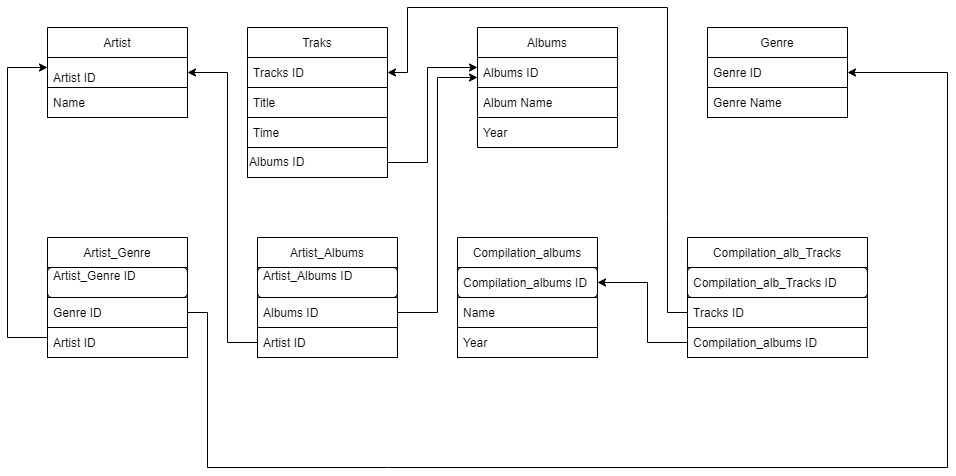

The diagram above was exported from draw.io. Its source (the exported page's mxGraphModel, read from the mxfile embedded in the PNG):
<mxGraphModel dx="1695" dy="393" grid="1" gridSize="10" guides="1" tooltips="1" connect="1" arrows="1" fold="1" page="1" pageScale="1" pageWidth="827" pageHeight="1169" math="0" shadow="0">
  <root>
    <mxCell id="0" />
    <mxCell id="1" parent="0" />
    <mxCell id="TwPsiWARv4St6Ttm_d8S-2" value="Artist" style="swimlane;fontStyle=0;childLayout=stackLayout;horizontal=1;startSize=30;horizontalStack=0;resizeParent=1;resizeParentMax=0;resizeLast=0;collapsible=1;marginBottom=0;" parent="1" vertex="1">
      <mxGeometry x="40" y="40" width="140" height="90" as="geometry" />
    </mxCell>
    <mxCell id="TwPsiWARv4St6Ttm_d8S-3" value="Artist ID" style="text;strokeColor=default;fillColor=none;align=left;verticalAlign=bottom;spacingLeft=4;spacingRight=4;overflow=hidden;points=[[0,0.5],[1,0.5]];portConstraint=eastwest;rotatable=0;rounded=0;" parent="TwPsiWARv4St6Ttm_d8S-2" vertex="1">
      <mxGeometry y="30" width="140" height="30" as="geometry" />
    </mxCell>
    <mxCell id="TwPsiWARv4St6Ttm_d8S-4" value="Name" style="text;strokeColor=default;fillColor=none;align=left;verticalAlign=middle;spacingLeft=4;spacingRight=4;overflow=hidden;points=[[0,0.5],[1,0.5]];portConstraint=eastwest;rotatable=0;" parent="TwPsiWARv4St6Ttm_d8S-2" vertex="1">
      <mxGeometry y="60" width="140" height="30" as="geometry" />
    </mxCell>
    <mxCell id="TwPsiWARv4St6Ttm_d8S-10" value="Albums" style="swimlane;fontStyle=0;childLayout=stackLayout;horizontal=1;startSize=30;horizontalStack=0;resizeParent=1;resizeParentMax=0;resizeLast=0;collapsible=1;marginBottom=0;" parent="1" vertex="1">
      <mxGeometry x="470" y="40" width="140" height="120" as="geometry" />
    </mxCell>
    <mxCell id="TwPsiWARv4St6Ttm_d8S-11" value="Albums ID" style="text;strokeColor=none;fillColor=none;align=left;verticalAlign=middle;spacingLeft=4;spacingRight=4;overflow=hidden;points=[[0,0.5],[1,0.5]];portConstraint=eastwest;rotatable=0;" parent="TwPsiWARv4St6Ttm_d8S-10" vertex="1">
      <mxGeometry y="30" width="140" height="30" as="geometry" />
    </mxCell>
    <mxCell id="TwPsiWARv4St6Ttm_d8S-12" value="Album Name" style="text;strokeColor=default;fillColor=none;align=left;verticalAlign=middle;spacingLeft=4;spacingRight=4;overflow=hidden;points=[[0,0.5],[1,0.5]];portConstraint=eastwest;rotatable=0;" parent="TwPsiWARv4St6Ttm_d8S-10" vertex="1">
      <mxGeometry y="60" width="140" height="30" as="geometry" />
    </mxCell>
    <mxCell id="TwPsiWARv4St6Ttm_d8S-13" value="Year" style="text;strokeColor=none;fillColor=none;align=left;verticalAlign=middle;spacingLeft=4;spacingRight=4;overflow=hidden;points=[[0,0.5],[1,0.5]];portConstraint=eastwest;rotatable=0;" parent="TwPsiWARv4St6Ttm_d8S-10" vertex="1">
      <mxGeometry y="90" width="140" height="30" as="geometry" />
    </mxCell>
    <mxCell id="TwPsiWARv4St6Ttm_d8S-14" value="Genre" style="swimlane;fontStyle=0;childLayout=stackLayout;horizontal=1;startSize=30;horizontalStack=0;resizeParent=1;resizeParentMax=0;resizeLast=0;collapsible=1;marginBottom=0;" parent="1" vertex="1">
      <mxGeometry x="700" y="40" width="140" height="90" as="geometry" />
    </mxCell>
    <mxCell id="TwPsiWARv4St6Ttm_d8S-15" value="Genre ID" style="text;strokeColor=none;fillColor=none;align=left;verticalAlign=middle;spacingLeft=4;spacingRight=4;overflow=hidden;points=[[0,0.5],[1,0.5]];portConstraint=eastwest;rotatable=0;" parent="TwPsiWARv4St6Ttm_d8S-14" vertex="1">
      <mxGeometry y="30" width="140" height="30" as="geometry" />
    </mxCell>
    <mxCell id="TwPsiWARv4St6Ttm_d8S-16" value="Genre Name" style="text;strokeColor=default;fillColor=none;align=left;verticalAlign=middle;spacingLeft=4;spacingRight=4;overflow=hidden;points=[[0,0.5],[1,0.5]];portConstraint=eastwest;rotatable=0;" parent="TwPsiWARv4St6Ttm_d8S-14" vertex="1">
      <mxGeometry y="60" width="140" height="30" as="geometry" />
    </mxCell>
    <mxCell id="TwPsiWARv4St6Ttm_d8S-24" value="Traks" style="swimlane;fontStyle=0;childLayout=stackLayout;horizontal=1;startSize=30;horizontalStack=0;resizeParent=1;resizeParentMax=0;resizeLast=0;collapsible=1;marginBottom=0;" parent="1" vertex="1">
      <mxGeometry x="240" y="40" width="140" height="120" as="geometry" />
    </mxCell>
    <mxCell id="TwPsiWARv4St6Ttm_d8S-25" value="Tracks ID" style="text;strokeColor=none;fillColor=none;align=left;verticalAlign=middle;spacingLeft=4;spacingRight=4;overflow=hidden;points=[[0,0.5],[1,0.5]];portConstraint=eastwest;rotatable=0;" parent="TwPsiWARv4St6Ttm_d8S-24" vertex="1">
      <mxGeometry y="30" width="140" height="30" as="geometry" />
    </mxCell>
    <mxCell id="TwPsiWARv4St6Ttm_d8S-26" value="Title" style="text;strokeColor=default;fillColor=none;align=left;verticalAlign=middle;spacingLeft=4;spacingRight=4;overflow=hidden;points=[[0,0.5],[1,0.5]];portConstraint=eastwest;rotatable=0;" parent="TwPsiWARv4St6Ttm_d8S-24" vertex="1">
      <mxGeometry y="60" width="140" height="30" as="geometry" />
    </mxCell>
    <mxCell id="TwPsiWARv4St6Ttm_d8S-27" value="Time" style="text;strokeColor=none;fillColor=none;align=left;verticalAlign=middle;spacingLeft=4;spacingRight=4;overflow=hidden;points=[[0,0.5],[1,0.5]];portConstraint=eastwest;rotatable=0;" parent="TwPsiWARv4St6Ttm_d8S-24" vertex="1">
      <mxGeometry y="90" width="140" height="30" as="geometry" />
    </mxCell>
    <mxCell id="TwPsiWARv4St6Ttm_d8S-28" value="Albums ID" style="rounded=0;whiteSpace=wrap;html=1;fillColor=none;labelPosition=center;verticalLabelPosition=middle;align=left;verticalAlign=middle;textDirection=ltr;" parent="1" vertex="1">
      <mxGeometry x="240" y="160" width="140" height="30" as="geometry" />
    </mxCell>
    <mxCell id="TwPsiWARv4St6Ttm_d8S-46" value="" style="endArrow=classic;html=1;rounded=0;exitX=1;exitY=0.5;exitDx=0;exitDy=0;" parent="1" source="TwPsiWARv4St6Ttm_d8S-28" edge="1">
      <mxGeometry relative="1" as="geometry">
        <mxPoint x="340" y="80" as="sourcePoint" />
        <mxPoint x="470" y="80" as="targetPoint" />
        <Array as="points">
          <mxPoint x="420" y="175" />
          <mxPoint x="420" y="80" />
        </Array>
      </mxGeometry>
    </mxCell>
    <mxCell id="TwPsiWARv4St6Ttm_d8S-50" style="edgeStyle=none;rounded=0;orthogonalLoop=1;jettySize=auto;html=1;entryX=0;entryY=0.5;entryDx=0;entryDy=0;" parent="1" edge="1">
      <mxGeometry relative="1" as="geometry">
        <mxPoint x="470" y="175" as="sourcePoint" />
        <mxPoint x="470" y="175" as="targetPoint" />
      </mxGeometry>
    </mxCell>
    <mxCell id="ov9N0-4_08Xdpep1niIO-1" value="Artist_Genre" style="swimlane;fontStyle=0;childLayout=stackLayout;horizontal=1;startSize=30;horizontalStack=0;resizeParent=1;resizeParentMax=0;resizeLast=0;collapsible=1;marginBottom=0;" vertex="1" parent="1">
      <mxGeometry x="40" y="250" width="140" height="120" as="geometry" />
    </mxCell>
    <mxCell id="ov9N0-4_08Xdpep1niIO-2" value="Artist_Genre ID&#10;" style="text;strokeColor=default;fillColor=none;align=left;verticalAlign=middle;spacingLeft=4;spacingRight=4;overflow=hidden;points=[[0,0.5],[1,0.5]];portConstraint=eastwest;rotatable=0;rounded=1;" vertex="1" parent="ov9N0-4_08Xdpep1niIO-1">
      <mxGeometry y="30" width="140" height="30" as="geometry" />
    </mxCell>
    <mxCell id="ov9N0-4_08Xdpep1niIO-3" value="Genre ID" style="text;strokeColor=default;fillColor=none;align=left;verticalAlign=middle;spacingLeft=4;spacingRight=4;overflow=hidden;points=[[0,0.5],[1,0.5]];portConstraint=eastwest;rotatable=0;" vertex="1" parent="ov9N0-4_08Xdpep1niIO-1">
      <mxGeometry y="60" width="140" height="30" as="geometry" />
    </mxCell>
    <mxCell id="ov9N0-4_08Xdpep1niIO-4" value="Artist ID" style="text;strokeColor=default;fillColor=none;align=left;verticalAlign=middle;spacingLeft=4;spacingRight=4;overflow=hidden;points=[[0,0.5],[1,0.5]];portConstraint=eastwest;rotatable=0;" vertex="1" parent="ov9N0-4_08Xdpep1niIO-1">
      <mxGeometry y="90" width="140" height="30" as="geometry" />
    </mxCell>
    <mxCell id="ov9N0-4_08Xdpep1niIO-5" value="Artist_Albums" style="swimlane;fontStyle=0;childLayout=stackLayout;horizontal=1;startSize=30;horizontalStack=0;resizeParent=1;resizeParentMax=0;resizeLast=0;collapsible=1;marginBottom=0;" vertex="1" parent="1">
      <mxGeometry x="250" y="250" width="140" height="120" as="geometry" />
    </mxCell>
    <mxCell id="ov9N0-4_08Xdpep1niIO-6" value="Artist_Albums ID&#10;" style="text;strokeColor=default;fillColor=none;align=left;verticalAlign=middle;spacingLeft=4;spacingRight=4;overflow=hidden;points=[[0,0.5],[1,0.5]];portConstraint=eastwest;rotatable=0;rounded=1;" vertex="1" parent="ov9N0-4_08Xdpep1niIO-5">
      <mxGeometry y="30" width="140" height="30" as="geometry" />
    </mxCell>
    <mxCell id="ov9N0-4_08Xdpep1niIO-7" value="Albums ID" style="text;strokeColor=default;fillColor=none;align=left;verticalAlign=middle;spacingLeft=4;spacingRight=4;overflow=hidden;points=[[0,0.5],[1,0.5]];portConstraint=eastwest;rotatable=0;" vertex="1" parent="ov9N0-4_08Xdpep1niIO-5">
      <mxGeometry y="60" width="140" height="30" as="geometry" />
    </mxCell>
    <mxCell id="ov9N0-4_08Xdpep1niIO-8" value="Artist ID" style="text;strokeColor=default;fillColor=none;align=left;verticalAlign=middle;spacingLeft=4;spacingRight=4;overflow=hidden;points=[[0,0.5],[1,0.5]];portConstraint=eastwest;rotatable=0;" vertex="1" parent="ov9N0-4_08Xdpep1niIO-5">
      <mxGeometry y="90" width="140" height="30" as="geometry" />
    </mxCell>
    <mxCell id="ov9N0-4_08Xdpep1niIO-9" value="Compilation_albums" style="swimlane;fontStyle=0;childLayout=stackLayout;horizontal=1;startSize=30;horizontalStack=0;resizeParent=1;resizeParentMax=0;resizeLast=0;collapsible=1;marginBottom=0;" vertex="1" parent="1">
      <mxGeometry x="450" y="250" width="140" height="120" as="geometry" />
    </mxCell>
    <mxCell id="ov9N0-4_08Xdpep1niIO-10" value="Compilation_albums ID" style="text;strokeColor=default;fillColor=none;align=left;verticalAlign=middle;spacingLeft=4;spacingRight=4;overflow=hidden;points=[[0,0.5],[1,0.5]];portConstraint=eastwest;rotatable=0;rounded=1;" vertex="1" parent="ov9N0-4_08Xdpep1niIO-9">
      <mxGeometry y="30" width="140" height="30" as="geometry" />
    </mxCell>
    <mxCell id="ov9N0-4_08Xdpep1niIO-11" value="Name" style="text;strokeColor=default;fillColor=none;align=left;verticalAlign=middle;spacingLeft=4;spacingRight=4;overflow=hidden;points=[[0,0.5],[1,0.5]];portConstraint=eastwest;rotatable=0;" vertex="1" parent="ov9N0-4_08Xdpep1niIO-9">
      <mxGeometry y="60" width="140" height="30" as="geometry" />
    </mxCell>
    <mxCell id="ov9N0-4_08Xdpep1niIO-12" value="Year" style="text;strokeColor=default;fillColor=none;align=left;verticalAlign=middle;spacingLeft=4;spacingRight=4;overflow=hidden;points=[[0,0.5],[1,0.5]];portConstraint=eastwest;rotatable=0;" vertex="1" parent="ov9N0-4_08Xdpep1niIO-9">
      <mxGeometry y="90" width="140" height="30" as="geometry" />
    </mxCell>
    <mxCell id="ov9N0-4_08Xdpep1niIO-13" value="Compilation_alb_Tracks" style="swimlane;fontStyle=0;childLayout=stackLayout;horizontal=1;startSize=30;horizontalStack=0;resizeParent=1;resizeParentMax=0;resizeLast=0;collapsible=1;marginBottom=0;" vertex="1" parent="1">
      <mxGeometry x="680" y="250" width="180" height="120" as="geometry" />
    </mxCell>
    <mxCell id="ov9N0-4_08Xdpep1niIO-14" value="Compilation_alb_Tracks ID" style="text;strokeColor=default;fillColor=none;align=left;verticalAlign=middle;spacingLeft=4;spacingRight=4;overflow=hidden;points=[[0,0.5],[1,0.5]];portConstraint=eastwest;rotatable=0;rounded=1;" vertex="1" parent="ov9N0-4_08Xdpep1niIO-13">
      <mxGeometry y="30" width="180" height="30" as="geometry" />
    </mxCell>
    <mxCell id="ov9N0-4_08Xdpep1niIO-15" value="Tracks ID" style="text;strokeColor=default;fillColor=none;align=left;verticalAlign=middle;spacingLeft=4;spacingRight=4;overflow=hidden;points=[[0,0.5],[1,0.5]];portConstraint=eastwest;rotatable=0;" vertex="1" parent="ov9N0-4_08Xdpep1niIO-13">
      <mxGeometry y="60" width="180" height="30" as="geometry" />
    </mxCell>
    <mxCell id="ov9N0-4_08Xdpep1niIO-16" value="Compilation_albums ID" style="text;strokeColor=default;fillColor=none;align=left;verticalAlign=middle;spacingLeft=4;spacingRight=4;overflow=hidden;points=[[0,0.5],[1,0.5]];portConstraint=eastwest;rotatable=0;" vertex="1" parent="ov9N0-4_08Xdpep1niIO-13">
      <mxGeometry y="90" width="180" height="30" as="geometry" />
    </mxCell>
    <mxCell id="ov9N0-4_08Xdpep1niIO-17" value="" style="endArrow=classic;html=1;rounded=0;" edge="1" parent="1">
      <mxGeometry relative="1" as="geometry">
        <mxPoint x="40" y="350" as="sourcePoint" />
        <mxPoint x="40" y="80" as="targetPoint" />
        <Array as="points">
          <mxPoint y="350" />
          <mxPoint y="262.5" />
          <mxPoint y="80" />
        </Array>
      </mxGeometry>
    </mxCell>
    <mxCell id="ov9N0-4_08Xdpep1niIO-18" value="" style="endArrow=classic;html=1;rounded=0;exitX=1;exitY=0.5;exitDx=0;exitDy=0;entryX=1;entryY=0.5;entryDx=0;entryDy=0;" edge="1" parent="1" source="ov9N0-4_08Xdpep1niIO-3" target="TwPsiWARv4St6Ttm_d8S-15">
      <mxGeometry relative="1" as="geometry">
        <mxPoint x="300" y="485" as="sourcePoint" />
        <mxPoint x="870" y="480" as="targetPoint" />
        <Array as="points">
          <mxPoint x="200" y="325" />
          <mxPoint x="200" y="480" />
          <mxPoint x="380" y="480" />
          <mxPoint x="940" y="480" />
          <mxPoint x="940" y="85" />
        </Array>
      </mxGeometry>
    </mxCell>
    <mxCell id="ov9N0-4_08Xdpep1niIO-19" value="" style="endArrow=classic;html=1;rounded=0;exitX=0;exitY=0.5;exitDx=0;exitDy=0;entryX=1;entryY=0.5;entryDx=0;entryDy=0;" edge="1" parent="1" source="ov9N0-4_08Xdpep1niIO-16" target="ov9N0-4_08Xdpep1niIO-10">
      <mxGeometry relative="1" as="geometry">
        <mxPoint x="580" y="435" as="sourcePoint" />
        <mxPoint x="670" y="340" as="targetPoint" />
        <Array as="points">
          <mxPoint x="640" y="355" />
          <mxPoint x="640" y="295" />
        </Array>
      </mxGeometry>
    </mxCell>
    <mxCell id="ov9N0-4_08Xdpep1niIO-20" value="" style="endArrow=classic;html=1;rounded=0;exitX=1;exitY=0.5;exitDx=0;exitDy=0;" edge="1" parent="1" source="ov9N0-4_08Xdpep1niIO-7">
      <mxGeometry relative="1" as="geometry">
        <mxPoint x="370" y="325" as="sourcePoint" />
        <mxPoint x="470" y="90" as="targetPoint" />
        <Array as="points">
          <mxPoint x="430" y="325" />
          <mxPoint x="430" y="90" />
        </Array>
      </mxGeometry>
    </mxCell>
    <mxCell id="ov9N0-4_08Xdpep1niIO-21" value="" style="endArrow=classic;html=1;rounded=0;exitX=0;exitY=0.5;exitDx=0;exitDy=0;exitPerimeter=0;entryX=1;entryY=0.5;entryDx=0;entryDy=0;" edge="1" parent="1" source="ov9N0-4_08Xdpep1niIO-8" target="TwPsiWARv4St6Ttm_d8S-3">
      <mxGeometry relative="1" as="geometry">
        <mxPoint x="190" y="315" as="sourcePoint" />
        <mxPoint x="190" y="90" as="targetPoint" />
        <Array as="points">
          <mxPoint x="220" y="355" />
          <mxPoint x="220" y="85" />
        </Array>
      </mxGeometry>
    </mxCell>
    <mxCell id="ov9N0-4_08Xdpep1niIO-22" value="" style="endArrow=classic;html=1;rounded=0;exitX=0;exitY=0.5;exitDx=0;exitDy=0;entryX=1;entryY=0.5;entryDx=0;entryDy=0;" edge="1" parent="1" source="ov9N0-4_08Xdpep1niIO-15" target="TwPsiWARv4St6Ttm_d8S-25">
      <mxGeometry relative="1" as="geometry">
        <mxPoint x="660" y="200" as="sourcePoint" />
        <mxPoint x="660" y="10" as="targetPoint" />
        <Array as="points">
          <mxPoint x="660" y="325" />
          <mxPoint x="660" y="230" />
          <mxPoint x="660" y="20" />
          <mxPoint x="400" y="20" />
          <mxPoint x="400" y="85" />
        </Array>
      </mxGeometry>
    </mxCell>
  </root>
</mxGraphModel>